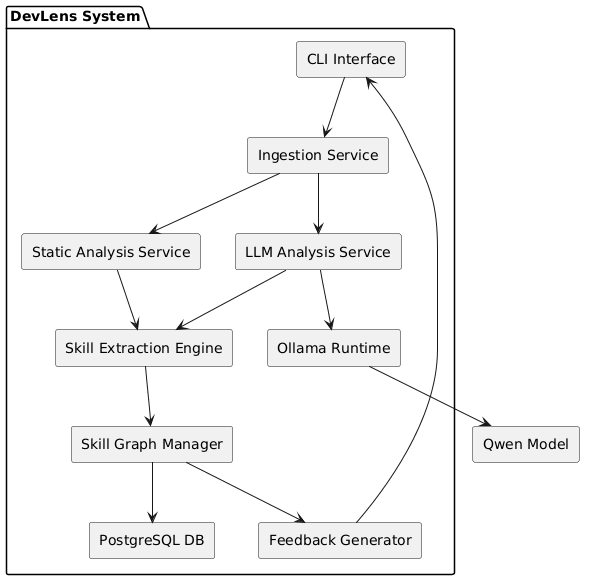

The diagram above was rendered by PlantUML. Its source (embedded in the PNG):
@startuml
skinparam componentStyle rectangle

package "DevLens System" {

  [CLI Interface] --> [Ingestion Service]

  [Ingestion Service] --> [Static Analysis Service]
  [Ingestion Service] --> [LLM Analysis Service]

  [Static Analysis Service] --> [Skill Extraction Engine]
  [LLM Analysis Service] --> [Skill Extraction Engine]

  [Skill Extraction Engine] --> [Skill Graph Manager]

  [Skill Graph Manager] --> [PostgreSQL DB]

  [Skill Graph Manager] --> [Feedback Generator]

  [Feedback Generator] --> [CLI Interface]

  [LLM Analysis Service] --> [Ollama Runtime]
}

[Ollama Runtime] --> [Qwen Model]
@enduml